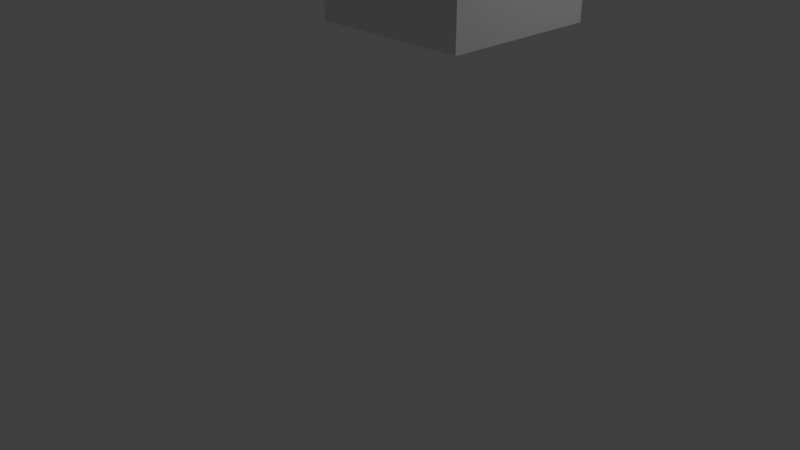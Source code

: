 # Source: animation.blend  (saved by Blender 2.79.0; exported with 4.5.12 LTS)
import bpy
from mathutils import Matrix  # noqa: F401  (used for matrix-valued properties, if any)

bpy.ops.wm.read_factory_settings(use_empty=True)
scene = bpy.context.scene
scene.name = 'Scene'

# ---- collections
col_collection_1 = bpy.data.collections.new('Collection 1'); scene.collection.children.link(col_collection_1)

# ---- materials (node trees are filled in below, after node groups)
mat_material = bpy.data.materials.new('Material')
mat_material.alpha_threshold = 0.0
mat_material.use_transparent_shadow = False
mat_material.roughness = 0.5
mat_material.line_color = (0.0, 0.0, 0.0, 1.0)

# ---- material node trees

# ---- world
world_world = bpy.data.worlds.new('World'); scene.world = world_world
world_world.color = (0.05088, 0.05088, 0.05088)
world_world.use_sun_shadow = False
world_world.sun_shadow_jitter_overblur = 0.0
world_world.cycles.sampling_method = 'MANUAL'

# ---- cameras
cam_camera = bpy.data.cameras.new('Camera')
cam_camera.clip_end = 100.0
cam_camera.lens = 35.0
cam_camera.sensor_width = 32.0
cam_camera.sensor_height = 18.0
cam_camera.ortho_scale = 7.314
cam_camera.dof.focus_distance = 0.0
cam_camera.dof.aperture_fstop = 128.0

# ---- lights
light_lamp = bpy.data.lights.new('Lamp', 'POINT')
light_lamp.transmission_factor = 0.0
light_lamp.cutoff_distance = 30.0
light_lamp.energy = 100.0
light_lamp.shadow_buffer_clip_start = 1.001
light_lamp.shadow_soft_size = 0.1
light_lamp.shadow_maximum_resolution = 0.006
light_lamp.use_absolute_resolution = True

# ---- meshes
me_cube = bpy.data.meshes.new('Cube')
me_cube.from_pydata([(1.0, 1.0, -1.0), (1.0, -1.0, -1.0), (-1.0, -1.0, -1.0), (-1.0, 1.0, -1.0), (1.0, 1.0, 1.0), (1.0, -1.0, 1.0), (-1.0, -1.0, 1.0), (-1.0, 1.0, 1.0)], [], [(0, 1, 2, 3), (4, 7, 6, 5), (0, 4, 5, 1), (1, 5, 6, 2), (2, 6, 7, 3), (4, 0, 3, 7)])
me_cube.materials.append(mat_material)
me_cube.use_remesh_preserve_volume = False
me_cube.use_remesh_preserve_attributes = False
me_cube.use_mirror_vertex_groups = False
me_cube.update()

# ---- objects
ob_cube = bpy.data.objects.new('Cube', me_cube)
ob_lamp = bpy.data.objects.new('Lamp', light_lamp)
ob_camera = bpy.data.objects.new('Camera', cam_camera)

# ---- transforms, parenting, visibility, modifiers, constraints
ob_cube.location = (0.0, 0.0, 3.802)
ob_cube.lock_rotations_4d = False
ob_cube.empty_display_type = 'ARROWS'
ob_cube.lineart.crease_threshold = 0.0
ob_lamp.location = (4.076, 1.005, 5.904)
ob_lamp.rotation_euler = (0.6503, 0.05522, 1.866)
ob_lamp.lock_rotations_4d = False
ob_lamp.empty_display_type = 'ARROWS'
ob_lamp.color = (0.0, 0.0, 0.0, 0.0)
ob_lamp.lineart.crease_threshold = 0.0
ob_camera.location = (6.657, -7.069, 5.104)
ob_camera.rotation_euler = (1.109, 0.0, 0.8149)
ob_camera.lock_rotations_4d = False
ob_camera.empty_display_type = 'ARROWS'
ob_camera.color = (0.0, 0.0, 0.0, 0.0)
ob_camera.display_type = 'WIRE'
ob_camera.lineart.crease_threshold = 0.0

# ---- collection membership
col_collection_1.objects.link(ob_cube)
col_collection_1.objects.link(ob_lamp)
col_collection_1.objects.link(ob_camera)

# ---- scene / render settings (as saved in the file)
scene.camera = ob_camera
scene.frame_start = 1; scene.frame_end = 250; scene.frame_set(28)
scene.render.engine = 'BLENDER_EEVEE_NEXT'
scene.render.resolution_percentage = 50
scene.render.dither_intensity = 0.0
scene.cycles.use_denoising = False
scene.cycles.samples = 128
scene.cycles.sampling_pattern = 'TABULATED_SOBOL'
scene.cycles.use_adaptive_sampling = False
scene.cycles.use_light_tree = False
scene.cycles.blur_glossy = 0.0
scene.cycles.sample_clamp_indirect = 0.0
scene.view_settings.view_transform = 'Standard'
bpy.context.view_layer.update()

